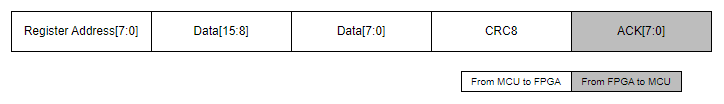

The diagram above was exported from draw.io. Its source (the exported page's mxGraphModel, read from the mxfile embedded in the PNG):
<mxGraphModel dx="307" dy="176" grid="1" gridSize="10" guides="1" tooltips="1" connect="1" arrows="1" fold="1" page="1" pageScale="1" pageWidth="827" pageHeight="1169" math="0" shadow="0">
  <root>
    <mxCell id="0" />
    <mxCell id="1" parent="0" />
    <mxCell id="F_Q-aeB8ME2XSsa3rHC0-1" parent="1" style="rounded=0;whiteSpace=wrap;html=1;" value="Register Address[7:0]" vertex="1">
      <mxGeometry height="40" width="140" x="140" y="250" as="geometry" />
    </mxCell>
    <mxCell id="F_Q-aeB8ME2XSsa3rHC0-2" parent="1" style="rounded=0;whiteSpace=wrap;html=1;" value="Data[15:8]" vertex="1">
      <mxGeometry height="40" width="140" x="280" y="250" as="geometry" />
    </mxCell>
    <mxCell id="F_Q-aeB8ME2XSsa3rHC0-3" parent="1" style="rounded=0;whiteSpace=wrap;html=1;" value="Data[7:0&lt;span style=&quot;background-color: transparent; color: light-dark(rgb(0, 0, 0), rgb(255, 255, 255));&quot;&gt;]&lt;/span&gt;" vertex="1">
      <mxGeometry height="40" width="140" x="420" y="250" as="geometry" />
    </mxCell>
    <mxCell id="F_Q-aeB8ME2XSsa3rHC0-4" parent="1" style="rounded=0;whiteSpace=wrap;html=1;" value="CRC8" vertex="1">
      <mxGeometry height="40" width="140" x="560" y="250" as="geometry" />
    </mxCell>
    <mxCell id="F_Q-aeB8ME2XSsa3rHC0-5" parent="1" style="rounded=0;whiteSpace=wrap;html=1;fillColor=#BDBDBD;" value="ACK[7:0]" vertex="1">
      <mxGeometry height="40" width="140" x="700" y="250" as="geometry" />
    </mxCell>
    <mxCell id="F_Q-aeB8ME2XSsa3rHC0-7" parent="1" style="rounded=0;whiteSpace=wrap;html=1;fontSize=10;" value="From MCU to FPGA" vertex="1">
      <mxGeometry height="20" width="110" x="590" y="310" as="geometry" />
    </mxCell>
    <mxCell id="F_Q-aeB8ME2XSsa3rHC0-8" parent="1" style="rounded=0;whiteSpace=wrap;html=1;fontSize=10;fillColor=#BDBDBD;fontColor=#000000;" value="From FPGA to MCU" vertex="1">
      <mxGeometry height="20" width="110" x="700" y="310" as="geometry" />
    </mxCell>
  </root>
</mxGraphModel>